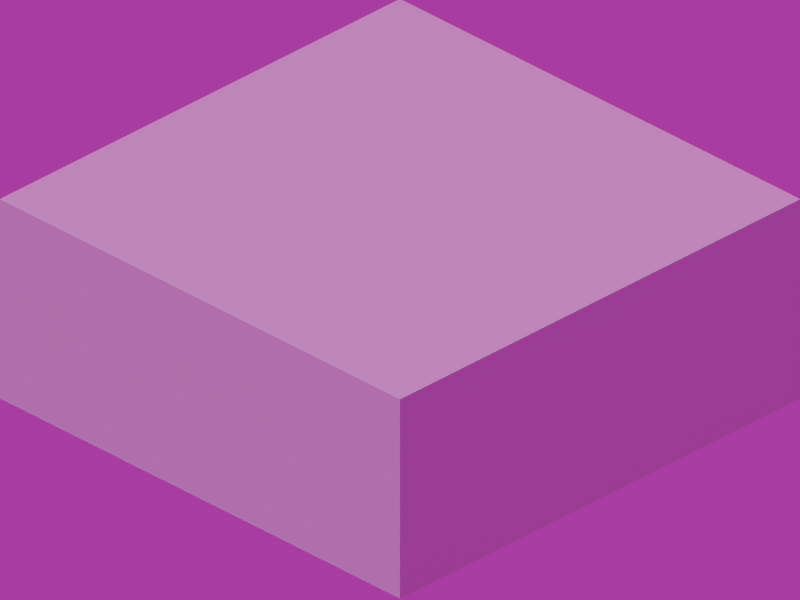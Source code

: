 # Source: tile_template.blend  (saved by Blender 2.63.0; exported with 4.5.12 LTS)
import bpy
from mathutils import Matrix  # noqa: F401  (used for matrix-valued properties, if any)

bpy.ops.wm.read_factory_settings(use_empty=True)
scene = bpy.context.scene
scene.name = 'Scene'

# ---- collections
col_collection_1 = bpy.data.collections.new('Collection 1'); scene.collection.children.link(col_collection_1)

# ---- materials (node trees are filled in below, after node groups)
mat_backdrop = bpy.data.materials.new('Backdrop')
mat_backdrop.alpha_threshold = 0.0
mat_backdrop.use_transparent_shadow = False
mat_backdrop.diffuse_color = (0.8, 0.03519, 0.6737, 1.0)
mat_backdrop.roughness = 0.5
mat_backdrop.specular_intensity = 0.0
mat_backdrop.line_color = (0.0, 0.0, 0.0, 1.0)
mat_material = bpy.data.materials.new('Material')
mat_material.alpha_threshold = 0.0
mat_material.use_transparent_shadow = False
mat_material.roughness = 0.5
mat_material.line_color = (0.0, 0.0, 0.0, 1.0)

# ---- material node trees

# ---- world
world_world = bpy.data.worlds.new('World'); scene.world = world_world
world_world.color = (0.3931, 0.04507, 0.3523)
world_world.use_sun_shadow = False
world_world.sun_shadow_jitter_overblur = 0.0
world_world.cycles.sampling_method = 'MANUAL'
world_world.cycles.sample_map_resolution = 256

# ---- cameras
cam_camera_top = bpy.data.cameras.new('Camera_Top')
cam_camera_top.type = 'ORTHO'
cam_camera_top.clip_end = 100.0
cam_camera_top.lens = 35.0
cam_camera_top.sensor_width = 32.0
cam_camera_top.sensor_height = 18.0
cam_camera_top.ortho_scale = 5.65
cam_camera_top.dof.focus_distance = 0.0
cam_camera_top.dof.aperture_fstop = 128.0

# ---- lights
light_lamp_001 = bpy.data.lights.new('Lamp.001', 'POINT')
light_lamp_001.transmission_factor = 0.0
light_lamp_001.cutoff_distance = 30.0
light_lamp_001.energy = 50.0
light_lamp_001.shadow_buffer_clip_start = 1.001
light_lamp_001.shadow_soft_size = 1.0
light_lamp_001.shadow_maximum_resolution = 0.006
light_lamp_001.use_absolute_resolution = True
light_lamp_001.cycles.use_multiple_importance_sampling = False
light_lamp = bpy.data.lights.new('Lamp', 'SUN')
light_lamp.transmission_factor = 0.0
light_lamp.cutoff_distance = 30.0
light_lamp.angle = 1.571
light_lamp.energy = 1.0
light_lamp.shadow_buffer_clip_start = 1.001
light_lamp.shadow_soft_size = 1.0
light_lamp.shadow_cascade_max_distance = 1000.0
light_lamp.cycles.use_multiple_importance_sampling = False

# ---- meshes
me_plane = bpy.data.meshes.new('Plane')
me_plane.from_pydata([(1.0, 1.0, 0.0), (1.0, -1.0, 0.0), (-1.0, -1.0, 0.0), (-1.0, 1.0, 0.0)], [], [(0, 3, 2, 1)])
me_plane.materials.append(mat_backdrop)
me_plane.use_remesh_preserve_volume = False
me_plane.use_remesh_preserve_attributes = False
me_plane.use_mirror_vertex_groups = False
me_plane.update()
me_cube = bpy.data.meshes.new('Cube')
me_cube.from_pydata([(1.0, 1.0, -0.5), (1.0, -1.0, -0.5), (-1.0, -1.0, -0.5), (-1.0, 1.0, -0.5), (1.0, 1.0, 0.5), (1.0, -1.0, 0.5), (-1.0, -1.0, 0.5), (-1.0, 1.0, 0.5), (-1.0, 1.0, 0.5), (-1.0, -1.0, 0.5), (1.0, -1.0, 0.5), (1.0, 1.0, 0.5), (1.0, 1.0, 0.5), (1.0, -1.0, 0.5), (-1.0, -1.0, 0.5), (-1.0, 1.0, 0.5), (-1.0, 1.0, 1.125), (-1.0, -1.0, 1.125), (1.0, -1.0, 1.125), (1.0, 1.0, 1.125)], [], [(0, 1, 2, 3), (0, 4, 5, 1), (1, 5, 6, 2), (2, 6, 7, 3), (4, 0, 3, 7), (7, 6, 9, 8), (6, 5, 10, 9), (4, 7, 8, 11), (5, 4, 11, 10), (10, 11, 12, 13), (11, 8, 15, 12), (9, 10, 13, 14), (8, 9, 14, 15), (15, 14, 17, 16), (14, 13, 18, 17), (12, 15, 16, 19), (13, 12, 19, 18), (19, 16, 17, 18)])
me_cube.materials.append(mat_material)
me_cube.use_remesh_preserve_volume = False
me_cube.use_remesh_preserve_attributes = False
me_cube.use_mirror_vertex_groups = False
me_cube.update()

# ---- objects
ob_backdrop = bpy.data.objects.new('Backdrop', me_plane)
ob_camera_top = bpy.data.objects.new('Camera_Top', cam_camera_top)
ob_lamp_001 = bpy.data.objects.new('Lamp.001', light_lamp_001)
ob_cube = bpy.data.objects.new('Cube', me_cube)
ob_lamp = bpy.data.objects.new('Lamp', light_lamp)

# ---- transforms, parenting, visibility, modifiers, constraints
ob_backdrop.location = (0.0, 0.0, 0.0)
ob_backdrop.scale = (21.32, 21.32, 21.32)
ob_backdrop.hide_viewport = True
ob_backdrop.hide_select = True
ob_backdrop.hide_render = True
ob_backdrop.lineart.crease_threshold = 0.0
ob_camera_top.location = (10.0, -10.0, 8.971)
ob_camera_top.rotation_euler = (1.047, 0.0, 0.7854)
ob_camera_top.lock_rotations_4d = False
ob_camera_top.empty_display_type = 'ARROWS'
ob_camera_top.color = (0.0, 0.0, 0.0, 0.0)
ob_camera_top.display_type = 'WIRE'
ob_camera_top.lineart.crease_threshold = 0.0
ob_lamp_001.location = (10.0, 0.0, 10.0)
ob_lamp_001.rotation_euler = (0.6503, 0.05522, 1.866)
ob_lamp_001.lock_rotations_4d = False
ob_lamp_001.empty_display_type = 'ARROWS'
ob_lamp_001.color = (0.0, 0.0, 0.0, 0.0)
ob_lamp_001.lineart.crease_threshold = 0.0
ob_cube.location = (0.0, 0.0, 0.5)
ob_cube.scale = (2.0, 2.0, 1.0)
ob_cube.lock_rotations_4d = False
ob_cube.empty_display_type = 'ARROWS'
ob_cube.lineart.crease_threshold = 0.0
ob_lamp.location = (-10.0, -10.0, 10.0)
ob_lamp.rotation_euler = (-0.3461, -0.6138, 1.363)
ob_lamp.lock_rotations_4d = False
ob_lamp.empty_display_type = 'ARROWS'
ob_lamp.color = (0.0, 0.0, 0.0, 0.0)
ob_lamp.lineart.crease_threshold = 0.0

# ---- collection membership
col_collection_1.objects.link(ob_backdrop)
col_collection_1.objects.link(ob_camera_top)
col_collection_1.objects.link(ob_lamp_001)
col_collection_1.objects.link(ob_cube)
col_collection_1.objects.link(ob_lamp)

# ---- scene / render settings (as saved in the file)
scene.camera = ob_camera_top
scene.frame_start = 1; scene.frame_end = 250; scene.frame_set(1)
scene.render.engine = 'BLENDER_EEVEE_NEXT'
scene.render.image_settings.compression = 90
scene.render.resolution_x = 1600
scene.render.resolution_y = 1200
scene.render.resolution_percentage = 50
scene.render.dither_intensity = 0.0
scene.render.bake_margin = 2
scene.render.bake_bias = 0.0
scene.cycles.use_denoising = False
scene.cycles.samples = 10
scene.cycles.sampling_pattern = 'TABULATED_SOBOL'
scene.cycles.light_sampling_threshold = 0.0
scene.cycles.use_adaptive_sampling = False
scene.cycles.use_light_tree = False
scene.cycles.blur_glossy = 0.0
scene.cycles.volume_bounces = 1
scene.cycles.pixel_filter_type = 'GAUSSIAN'
scene.cycles.sample_clamp_indirect = 0.0
scene.view_settings.view_transform = 'Standard'
bpy.context.view_layer.update()
